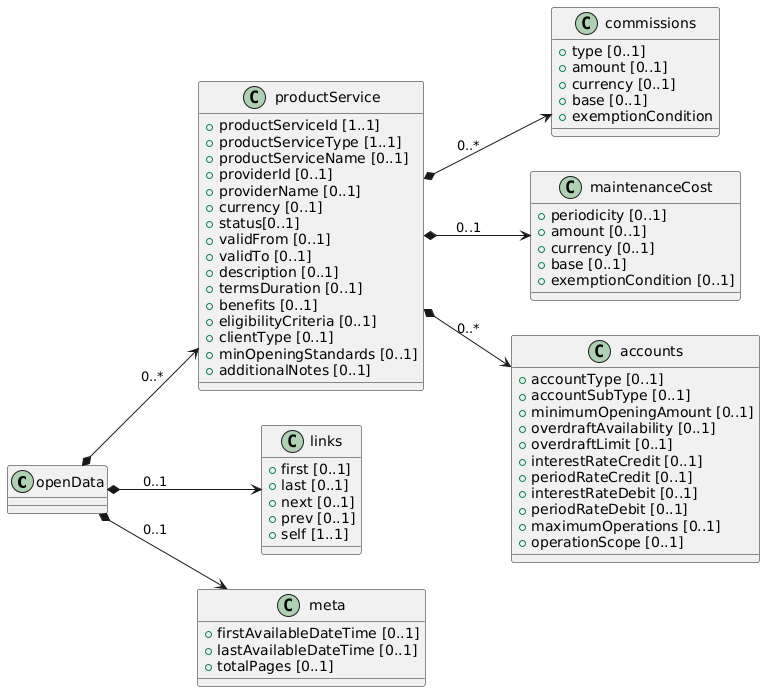

The diagram above was rendered by PlantUML. Its source (embedded in the PNG):
@startuml
left to right direction

class openData {

}

class productService {
 + productServiceId [1..1]
 + productServiceType [1..1]
 + productServiceName [0..1]
 + providerId [0..1]
 + providerName [0..1]
 + currency [0..1]
 + status[0..1]
 + validFrom [0..1]
 + validTo [0..1]
 + description [0..1]
 + termsDuration [0..1]
 + benefits [0..1]
 + eligibilityCriteria [0..1]
 + clientType [0..1]
 + minOpeningStandards [0..1]
 + additionalNotes [0..1]

}

class commissions {
 + type [0..1]
 + amount [0..1]
 + currency [0..1]
 + base [0..1]
 + exemptionCondition
}

class maintenanceCost {
 + periodicity [0..1]
 + amount [0..1]
 + currency [0..1]
 + base [0..1]
 + exemptionCondition [0..1]
}

class accounts {
 + accountType [0..1]
 + accountSubType [0..1]
 + minimumOpeningAmount [0..1]
 + overdraftAvailability [0..1]
 + overdraftLimit [0..1]
 + interestRateCredit [0..1]
 + periodRateCredit [0..1]
 + interestRateDebit [0..1]
 + periodRateDebit [0..1]
 + maximumOperations [0..1]
 + operationScope [0..1]
}

class links {
 + first [0..1]
 + last [0..1]
 + next [0..1]
 + prev [0..1]
 + self [1..1]
}

class meta {
 + firstAvailableDateTime [0..1]
 + lastAvailableDateTime [0..1]
 + totalPages [0..1]
}

' Relaciones

openData *--> productService : "0..*"
openData *--> links : " 0..1"
openData *--> meta : " 0..1"
productService *--> maintenanceCost : 0..1
productService *--> commissions : 0..*
productService *--> accounts : 0..*
@enduml